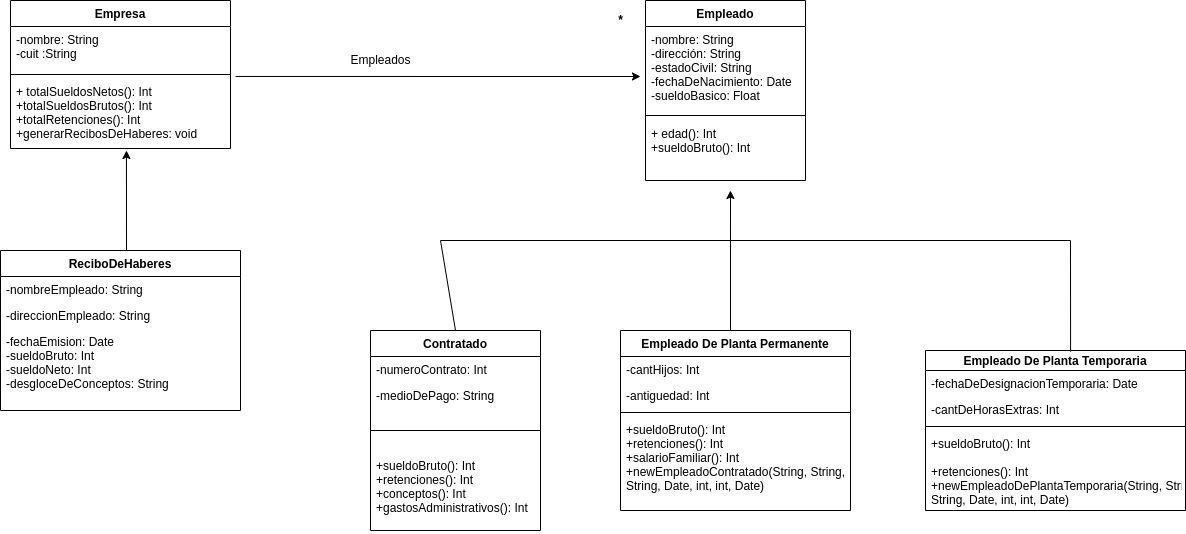

The diagram above was exported from draw.io. Its source (the exported page's mxGraphModel, read from the mxfile embedded in the PNG):
<mxGraphModel dx="1532" dy="552" grid="1" gridSize="10" guides="1" tooltips="1" connect="1" arrows="1" fold="1" page="1" pageScale="1" pageWidth="850" pageHeight="1100" math="0" shadow="0">
  <root>
    <mxCell id="0" />
    <mxCell id="1" parent="0" />
    <mxCell id="vTTTYycE1_8yypICEy_D-17" value="Empresa" style="swimlane;fontStyle=1;align=center;verticalAlign=top;childLayout=stackLayout;horizontal=1;startSize=26;horizontalStack=0;resizeParent=1;resizeParentMax=0;resizeLast=0;collapsible=1;marginBottom=0;" vertex="1" parent="1">
      <mxGeometry x="100" y="70" width="220" height="148" as="geometry" />
    </mxCell>
    <mxCell id="vTTTYycE1_8yypICEy_D-18" value="-nombre: String &#10;-cuit :String" style="text;strokeColor=none;fillColor=none;align=left;verticalAlign=top;spacingLeft=4;spacingRight=4;overflow=hidden;rotatable=0;points=[[0,0.5],[1,0.5]];portConstraint=eastwest;" vertex="1" parent="vTTTYycE1_8yypICEy_D-17">
      <mxGeometry y="26" width="220" height="44" as="geometry" />
    </mxCell>
    <mxCell id="vTTTYycE1_8yypICEy_D-19" value="" style="line;strokeWidth=1;fillColor=none;align=left;verticalAlign=middle;spacingTop=-1;spacingLeft=3;spacingRight=3;rotatable=0;labelPosition=right;points=[];portConstraint=eastwest;" vertex="1" parent="vTTTYycE1_8yypICEy_D-17">
      <mxGeometry y="70" width="220" height="8" as="geometry" />
    </mxCell>
    <mxCell id="vTTTYycE1_8yypICEy_D-20" value="+ totalSueldosNetos(): Int&#10;+totalSueldosBrutos(): Int &#10;+totalRetenciones(): Int&#10;+generarRecibosDeHaberes: void" style="text;strokeColor=none;fillColor=none;align=left;verticalAlign=top;spacingLeft=4;spacingRight=4;overflow=hidden;rotatable=0;points=[[0,0.5],[1,0.5]];portConstraint=eastwest;" vertex="1" parent="vTTTYycE1_8yypICEy_D-17">
      <mxGeometry y="78" width="220" height="70" as="geometry" />
    </mxCell>
    <mxCell id="vTTTYycE1_8yypICEy_D-22" value="" style="endArrow=classic;html=1;rounded=0;exitX=1.023;exitY=-0.029;exitDx=0;exitDy=0;exitPerimeter=0;" edge="1" parent="1" source="vTTTYycE1_8yypICEy_D-20">
      <mxGeometry width="50" height="50" relative="1" as="geometry">
        <mxPoint x="370" y="140" as="sourcePoint" />
        <mxPoint x="730" y="146" as="targetPoint" />
      </mxGeometry>
    </mxCell>
    <mxCell id="vTTTYycE1_8yypICEy_D-23" value="Empleados" style="text;html=1;align=center;verticalAlign=middle;resizable=0;points=[];autosize=1;strokeColor=none;fillColor=none;" vertex="1" parent="1">
      <mxGeometry x="430" y="120" width="80" height="20" as="geometry" />
    </mxCell>
    <mxCell id="vTTTYycE1_8yypICEy_D-24" value="Empleado" style="swimlane;fontStyle=1;align=center;verticalAlign=top;childLayout=stackLayout;horizontal=1;startSize=26;horizontalStack=0;resizeParent=1;resizeParentMax=0;resizeLast=0;collapsible=1;marginBottom=0;" vertex="1" parent="1">
      <mxGeometry x="735" y="70" width="160" height="180" as="geometry" />
    </mxCell>
    <mxCell id="vTTTYycE1_8yypICEy_D-25" value="-nombre: String&#10;-dirección: String &#10;-estadoCivil: String&#10;-fechaDeNacimiento: Date&#10;-sueldoBasico: Float" style="text;strokeColor=none;fillColor=none;align=left;verticalAlign=top;spacingLeft=4;spacingRight=4;overflow=hidden;rotatable=0;points=[[0,0.5],[1,0.5]];portConstraint=eastwest;" vertex="1" parent="vTTTYycE1_8yypICEy_D-24">
      <mxGeometry y="26" width="160" height="84" as="geometry" />
    </mxCell>
    <mxCell id="vTTTYycE1_8yypICEy_D-26" value="" style="line;strokeWidth=1;fillColor=none;align=left;verticalAlign=middle;spacingTop=-1;spacingLeft=3;spacingRight=3;rotatable=0;labelPosition=right;points=[];portConstraint=eastwest;" vertex="1" parent="vTTTYycE1_8yypICEy_D-24">
      <mxGeometry y="110" width="160" height="10" as="geometry" />
    </mxCell>
    <mxCell id="vTTTYycE1_8yypICEy_D-27" value="+ edad(): Int&#10;+sueldoBruto(): Int &#10;" style="text;strokeColor=none;fillColor=none;align=left;verticalAlign=top;spacingLeft=4;spacingRight=4;overflow=hidden;rotatable=0;points=[[0,0.5],[1,0.5]];portConstraint=eastwest;" vertex="1" parent="vTTTYycE1_8yypICEy_D-24">
      <mxGeometry y="120" width="160" height="60" as="geometry" />
    </mxCell>
    <mxCell id="vTTTYycE1_8yypICEy_D-28" value="&lt;b&gt;*&lt;/b&gt;" style="text;html=1;align=center;verticalAlign=middle;resizable=0;points=[];autosize=1;strokeColor=none;fillColor=none;" vertex="1" parent="1">
      <mxGeometry x="700" y="80" width="20" height="20" as="geometry" />
    </mxCell>
    <mxCell id="vTTTYycE1_8yypICEy_D-31" value="Contratado" style="swimlane;fontStyle=1;childLayout=stackLayout;horizontal=1;startSize=26;fillColor=none;horizontalStack=0;resizeParent=1;resizeParentMax=0;resizeLast=0;collapsible=1;marginBottom=0;" vertex="1" parent="1">
      <mxGeometry x="460" y="400" width="170" height="200" as="geometry" />
    </mxCell>
    <mxCell id="vTTTYycE1_8yypICEy_D-32" value="-numeroContrato: Int" style="text;strokeColor=none;fillColor=none;align=left;verticalAlign=top;spacingLeft=4;spacingRight=4;overflow=hidden;rotatable=0;points=[[0,0.5],[1,0.5]];portConstraint=eastwest;" vertex="1" parent="vTTTYycE1_8yypICEy_D-31">
      <mxGeometry y="26" width="170" height="26" as="geometry" />
    </mxCell>
    <mxCell id="vTTTYycE1_8yypICEy_D-33" value="-medioDePago: String" style="text;strokeColor=none;fillColor=none;align=left;verticalAlign=top;spacingLeft=4;spacingRight=4;overflow=hidden;rotatable=0;points=[[0,0.5],[1,0.5]];portConstraint=eastwest;" vertex="1" parent="vTTTYycE1_8yypICEy_D-31">
      <mxGeometry y="52" width="170" height="26" as="geometry" />
    </mxCell>
    <mxCell id="vTTTYycE1_8yypICEy_D-53" value="" style="line;strokeWidth=1;fillColor=none;align=left;verticalAlign=middle;spacingTop=-1;spacingLeft=3;spacingRight=3;rotatable=0;labelPosition=right;points=[];portConstraint=eastwest;" vertex="1" parent="vTTTYycE1_8yypICEy_D-31">
      <mxGeometry y="78" width="170" height="44" as="geometry" />
    </mxCell>
    <mxCell id="vTTTYycE1_8yypICEy_D-34" value="+sueldoBruto(): Int&#10;+retenciones(): Int&#10;+conceptos(): Int&#10;+gastosAdministrativos(): Int" style="text;strokeColor=none;fillColor=none;align=left;verticalAlign=top;spacingLeft=4;spacingRight=4;overflow=hidden;rotatable=0;points=[[0,0.5],[1,0.5]];portConstraint=eastwest;" vertex="1" parent="vTTTYycE1_8yypICEy_D-31">
      <mxGeometry y="122" width="170" height="78" as="geometry" />
    </mxCell>
    <mxCell id="vTTTYycE1_8yypICEy_D-35" value="ReciboDeHaberes" style="swimlane;fontStyle=1;childLayout=stackLayout;horizontal=1;startSize=26;fillColor=none;horizontalStack=0;resizeParent=1;resizeParentMax=0;resizeLast=0;collapsible=1;marginBottom=0;" vertex="1" parent="1">
      <mxGeometry x="90" y="320" width="240" height="160" as="geometry" />
    </mxCell>
    <mxCell id="vTTTYycE1_8yypICEy_D-36" value="-nombreEmpleado: String" style="text;strokeColor=none;fillColor=none;align=left;verticalAlign=top;spacingLeft=4;spacingRight=4;overflow=hidden;rotatable=0;points=[[0,0.5],[1,0.5]];portConstraint=eastwest;" vertex="1" parent="vTTTYycE1_8yypICEy_D-35">
      <mxGeometry y="26" width="240" height="26" as="geometry" />
    </mxCell>
    <mxCell id="vTTTYycE1_8yypICEy_D-37" value="-direccionEmpleado: String" style="text;strokeColor=none;fillColor=none;align=left;verticalAlign=top;spacingLeft=4;spacingRight=4;overflow=hidden;rotatable=0;points=[[0,0.5],[1,0.5]];portConstraint=eastwest;" vertex="1" parent="vTTTYycE1_8yypICEy_D-35">
      <mxGeometry y="52" width="240" height="26" as="geometry" />
    </mxCell>
    <mxCell id="vTTTYycE1_8yypICEy_D-38" value="-fechaEmision: Date&#10;-sueldoBruto: Int &#10;-sueldoNeto: Int&#10;-desgloceDeConceptos: String" style="text;strokeColor=none;fillColor=none;align=left;verticalAlign=top;spacingLeft=4;spacingRight=4;overflow=hidden;rotatable=0;points=[[0,0.5],[1,0.5]];portConstraint=eastwest;" vertex="1" parent="vTTTYycE1_8yypICEy_D-35">
      <mxGeometry y="78" width="240" height="82" as="geometry" />
    </mxCell>
    <mxCell id="vTTTYycE1_8yypICEy_D-40" value="" style="endArrow=classic;html=1;rounded=0;entryX=0.527;entryY=1.029;entryDx=0;entryDy=0;entryPerimeter=0;" edge="1" parent="1" target="vTTTYycE1_8yypICEy_D-20">
      <mxGeometry width="50" height="50" relative="1" as="geometry">
        <mxPoint x="216" y="320" as="sourcePoint" />
        <mxPoint x="235" y="230" as="targetPoint" />
      </mxGeometry>
    </mxCell>
    <mxCell id="vTTTYycE1_8yypICEy_D-41" value="Empleado De Planta Permanente" style="swimlane;fontStyle=1;childLayout=stackLayout;horizontal=1;startSize=26;fillColor=none;horizontalStack=0;resizeParent=1;resizeParentMax=0;resizeLast=0;collapsible=1;marginBottom=0;" vertex="1" parent="1">
      <mxGeometry x="710" y="400" width="230" height="180" as="geometry" />
    </mxCell>
    <mxCell id="vTTTYycE1_8yypICEy_D-42" value="-cantHijos: Int" style="text;strokeColor=none;fillColor=none;align=left;verticalAlign=top;spacingLeft=4;spacingRight=4;overflow=hidden;rotatable=0;points=[[0,0.5],[1,0.5]];portConstraint=eastwest;" vertex="1" parent="vTTTYycE1_8yypICEy_D-41">
      <mxGeometry y="26" width="230" height="26" as="geometry" />
    </mxCell>
    <mxCell id="vTTTYycE1_8yypICEy_D-43" value="-antiguedad: Int" style="text;strokeColor=none;fillColor=none;align=left;verticalAlign=top;spacingLeft=4;spacingRight=4;overflow=hidden;rotatable=0;points=[[0,0.5],[1,0.5]];portConstraint=eastwest;" vertex="1" parent="vTTTYycE1_8yypICEy_D-41">
      <mxGeometry y="52" width="230" height="26" as="geometry" />
    </mxCell>
    <mxCell id="vTTTYycE1_8yypICEy_D-54" value="" style="line;strokeWidth=1;fillColor=none;align=left;verticalAlign=middle;spacingTop=-1;spacingLeft=3;spacingRight=3;rotatable=0;labelPosition=right;points=[];portConstraint=eastwest;" vertex="1" parent="vTTTYycE1_8yypICEy_D-41">
      <mxGeometry y="78" width="230" height="8" as="geometry" />
    </mxCell>
    <mxCell id="vTTTYycE1_8yypICEy_D-44" value="+sueldoBruto(): Int&#10;+retenciones(): Int&#10;+salarioFamiliar(): Int&#10;+newEmpleadoContratado(String, String,&#10;String, Date, int, int, Date)" style="text;strokeColor=none;fillColor=none;align=left;verticalAlign=top;spacingLeft=4;spacingRight=4;overflow=hidden;rotatable=0;points=[[0,0.5],[1,0.5]];portConstraint=eastwest;" vertex="1" parent="vTTTYycE1_8yypICEy_D-41">
      <mxGeometry y="86" width="230" height="94" as="geometry" />
    </mxCell>
    <mxCell id="vTTTYycE1_8yypICEy_D-45" value="Empleado De Planta Temporaria" style="swimlane;fontStyle=1;childLayout=stackLayout;horizontal=1;startSize=20;fillColor=none;horizontalStack=0;resizeParent=1;resizeParentMax=0;resizeLast=0;collapsible=1;marginBottom=0;" vertex="1" parent="1">
      <mxGeometry x="1015" y="420" width="260" height="160" as="geometry" />
    </mxCell>
    <mxCell id="vTTTYycE1_8yypICEy_D-46" value="-fechaDeDesignacionTemporaria: Date" style="text;strokeColor=none;fillColor=none;align=left;verticalAlign=top;spacingLeft=4;spacingRight=4;overflow=hidden;rotatable=0;points=[[0,0.5],[1,0.5]];portConstraint=eastwest;" vertex="1" parent="vTTTYycE1_8yypICEy_D-45">
      <mxGeometry y="20" width="260" height="26" as="geometry" />
    </mxCell>
    <mxCell id="vTTTYycE1_8yypICEy_D-47" value="-cantDeHorasExtras: Int" style="text;strokeColor=none;fillColor=none;align=left;verticalAlign=top;spacingLeft=4;spacingRight=4;overflow=hidden;rotatable=0;points=[[0,0.5],[1,0.5]];portConstraint=eastwest;" vertex="1" parent="vTTTYycE1_8yypICEy_D-45">
      <mxGeometry y="46" width="260" height="26" as="geometry" />
    </mxCell>
    <mxCell id="vTTTYycE1_8yypICEy_D-55" value="" style="line;strokeWidth=1;fillColor=none;align=left;verticalAlign=middle;spacingTop=-1;spacingLeft=3;spacingRight=3;rotatable=0;labelPosition=right;points=[];portConstraint=eastwest;" vertex="1" parent="vTTTYycE1_8yypICEy_D-45">
      <mxGeometry y="72" width="260" height="8" as="geometry" />
    </mxCell>
    <mxCell id="vTTTYycE1_8yypICEy_D-48" value="+sueldoBruto(): Int&#10; &#10;+retenciones(): Int&#10;+newEmpleadoDePlantaTemporaria(String, String,&#10;String, Date, int, int, Date)&#10;" style="text;strokeColor=none;fillColor=none;align=left;verticalAlign=top;spacingLeft=4;spacingRight=4;overflow=hidden;rotatable=0;points=[[0,0.5],[1,0.5]];portConstraint=eastwest;" vertex="1" parent="vTTTYycE1_8yypICEy_D-45">
      <mxGeometry y="80" width="260" height="80" as="geometry" />
    </mxCell>
    <mxCell id="vTTTYycE1_8yypICEy_D-62" value="" style="endArrow=none;html=1;rounded=0;" edge="1" parent="1">
      <mxGeometry width="50" height="50" relative="1" as="geometry">
        <mxPoint x="530" y="310" as="sourcePoint" />
        <mxPoint x="1160" y="310" as="targetPoint" />
      </mxGeometry>
    </mxCell>
    <mxCell id="vTTTYycE1_8yypICEy_D-63" value="" style="endArrow=none;html=1;rounded=0;exitX=0.5;exitY=0;exitDx=0;exitDy=0;" edge="1" parent="1" source="vTTTYycE1_8yypICEy_D-31">
      <mxGeometry width="50" height="50" relative="1" as="geometry">
        <mxPoint x="520" y="390" as="sourcePoint" />
        <mxPoint x="530" y="310" as="targetPoint" />
      </mxGeometry>
    </mxCell>
    <mxCell id="vTTTYycE1_8yypICEy_D-64" value="" style="endArrow=none;html=1;rounded=0;" edge="1" parent="1">
      <mxGeometry width="50" height="50" relative="1" as="geometry">
        <mxPoint x="820" y="400" as="sourcePoint" />
        <mxPoint x="820" y="310" as="targetPoint" />
      </mxGeometry>
    </mxCell>
    <mxCell id="vTTTYycE1_8yypICEy_D-68" value="" style="endArrow=none;html=1;rounded=0;exitX=0.558;exitY=0.007;exitDx=0;exitDy=0;exitPerimeter=0;" edge="1" parent="1" source="vTTTYycE1_8yypICEy_D-45">
      <mxGeometry width="50" height="50" relative="1" as="geometry">
        <mxPoint x="1130" y="410" as="sourcePoint" />
        <mxPoint x="1160" y="310" as="targetPoint" />
      </mxGeometry>
    </mxCell>
    <mxCell id="vTTTYycE1_8yypICEy_D-69" value="" style="endArrow=classic;html=1;rounded=0;entryX=0.531;entryY=1.167;entryDx=0;entryDy=0;entryPerimeter=0;" edge="1" parent="1" target="vTTTYycE1_8yypICEy_D-27">
      <mxGeometry width="50" height="50" relative="1" as="geometry">
        <mxPoint x="820" y="310" as="sourcePoint" />
        <mxPoint x="870" y="260" as="targetPoint" />
      </mxGeometry>
    </mxCell>
  </root>
</mxGraphModel>